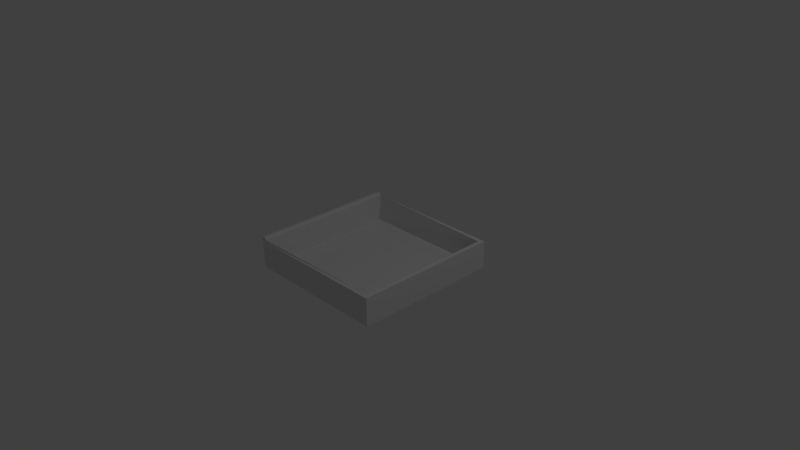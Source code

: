 # Source: teabagbox.blend  (saved by Blender 2.76.0; exported with 4.5.12 LTS)
import bpy
from mathutils import Matrix  # noqa: F401  (used for matrix-valued properties, if any)

bpy.ops.wm.read_factory_settings(use_empty=True)
scene = bpy.context.scene
scene.name = 'Scene'

# ---- collections
col_collection_1 = bpy.data.collections.new('Collection 1'); scene.collection.children.link(col_collection_1)

# ---- materials (node trees are filled in below, after node groups)
mat_material = bpy.data.materials.new('Material')
mat_material.alpha_threshold = 0.0
mat_material.use_transparent_shadow = False
mat_material.roughness = 0.5
mat_material.line_color = (0.0, 0.0, 0.0, 1.0)

# ---- material node trees

# ---- world
world_world = bpy.data.worlds.new('World'); scene.world = world_world
world_world.color = (0.05088, 0.05088, 0.05088)
world_world.use_sun_shadow = False
world_world.sun_shadow_jitter_overblur = 0.0
world_world.cycles.sampling_method = 'MANUAL'
world_world.cycles.sample_map_resolution = 256

# ---- cameras
cam_camera = bpy.data.cameras.new('Camera')
cam_camera.clip_end = 100.0
cam_camera.lens = 35.0
cam_camera.sensor_width = 32.0
cam_camera.sensor_height = 18.0
cam_camera.ortho_scale = 7.314
cam_camera.dof.focus_distance = 0.0
cam_camera.dof.aperture_fstop = 128.0

# ---- lights
light_lamp = bpy.data.lights.new('Lamp', 'POINT')
light_lamp.transmission_factor = 0.0
light_lamp.cutoff_distance = 30.0
light_lamp.energy = 100.0
light_lamp.shadow_buffer_clip_start = 1.001
light_lamp.shadow_soft_size = 0.1
light_lamp.shadow_maximum_resolution = 0.006
light_lamp.use_absolute_resolution = True
light_lamp.cycles.use_multiple_importance_sampling = False

# ---- meshes
me_cube = bpy.data.meshes.new('Cube')
me_cube.from_pydata([(1.0, 1.0, -0.19), (1.0, -1.0, -0.19), (-1.0, -1.0, -0.19), (-1.0, 1.0, -0.19), (0.9422, 0.9422, 0.19), (0.9422, -0.9422, 0.19), (-0.9485, -0.9898, 0.2104), (-0.9485, 0.9862, 0.2104), (1.0, 1.0, 0.19), (1.0, -1.0, 0.19), (-1.001, 1.0, 0.1854), (-1.001, -1.0, 0.1854), (0.9422, 0.9422, -0.149), (0.9422, -0.9422, -0.149), (-0.9422, 0.9422, -0.149), (-0.9422, -0.9422, -0.149), (-1.029, -1.0, 0.2334), (-1.029, 1.0, 0.2334), (-0.9769, -0.9898, 0.2401), (-0.9769, 0.9862, 0.2401)], [], [(0, 1, 2, 3), (5, 4, 12, 13), (0, 8, 9, 1), (1, 9, 11, 2), (2, 11, 10, 3), (8, 0, 3, 10), (4, 5, 9, 8), (7, 4, 8, 10), (5, 6, 11, 9), (11, 6, 18, 16), (12, 14, 15, 13), (7, 6, 15, 14), (4, 7, 14, 12), (6, 5, 13, 15), (18, 19, 17, 16), (10, 11, 16, 17), (7, 10, 17, 19), (7, 19, 18, 6)])
_uv = me_cube.uv_layers.new(name='UVMap')
_uv.uv.foreach_set('vector', [0.3464, 0.3465, 0.3464, 5.163e-08, 0.6855, 0.0, 0.6855, 0.3465, 0.942, 0.3264, 0.942, 2.065e-08, 1.0, 0.0, 1.0, 0.3264, 0.9956, 0.6929, 0.9306, 0.6929, 0.9306, 0.3465, 0.9956, 0.3465, 0.7515, 0.3462, 0.6855, 0.3462, 0.6855, 0.0, 0.7507, 0.0001068, 0.3313, 0.693, 0.267, 0.693, 0.267, 0.3465, 0.3313, 0.3465, 0.8174, 0.346, 0.7515, 0.3461, 0.7523, 0.0001752, 0.8174, 0.0, 0.3364, 0.3364, 0.3364, 0.01002, 0.3464, 0.0, 0.3464, 0.3465, 0.009437, 0.3442, 0.3364, 0.3364, 0.3464, 0.3465, 0.0, 0.3465, 0.3364, 0.01002, 0.009437, 0.001864, 1.244e-07, 8.642e-05, 0.3464, 0.0, 0.4188, 0.6738, 0.4188, 0.6839, 0.412, 0.6817, 0.4092, 0.673, 0.6725, 0.6729, 0.3464, 0.673, 0.3464, 0.3465, 0.6725, 0.3465, 0.8791, 0.0, 0.8791, 0.3423, 0.8174, 0.334, 0.8174, 0.007614, 0.3503, 0.9999, 0.3464, 0.673, 0.4092, 0.6739, 0.4092, 1.0, 0.8791, 0.3268, 0.8831, 0.0001964, 0.942, 0.0, 0.942, 0.3259, 0.009133, 0.3483, 0.009133, 0.6906, 2.073e-08, 0.693, 0.0, 0.3465, 0.267, 0.3465, 0.267, 0.693, 0.2579, 0.693, 0.2579, 0.3465, 0.4284, 0.9364, 0.4285, 0.9466, 0.4188, 0.9475, 0.4216, 0.9387, 0.4216, 0.9387, 0.009133, 0.3483, 0.4188, 0.6839, 0.8791, 0.0])
me_cube.materials.append(mat_material)
me_cube.use_remesh_preserve_volume = False
me_cube.use_remesh_preserve_attributes = False
me_cube.use_mirror_vertex_groups = False
me_cube.update()

# ---- objects
ob_cube = bpy.data.objects.new('Cube', me_cube)
ob_lamp = bpy.data.objects.new('Lamp', light_lamp)
ob_camera = bpy.data.objects.new('Camera', cam_camera)

# ---- transforms, parenting, visibility, modifiers, constraints
ob_cube.location = (0.0, 0.0, 0.0)
ob_cube.lock_rotations_4d = False
ob_cube.empty_display_type = 'ARROWS'
ob_cube.lineart.crease_threshold = 0.0
ob_lamp.location = (4.076, 1.005, 5.904)
ob_lamp.rotation_euler = (0.6503, 0.05522, 1.866)
ob_lamp.lock_rotations_4d = False
ob_lamp.empty_display_type = 'ARROWS'
ob_lamp.color = (0.0, 0.0, 0.0, 0.0)
ob_lamp.lineart.crease_threshold = 0.0
ob_camera.location = (7.481, -6.508, 5.344)
ob_camera.rotation_euler = (1.109, 0.01082, 0.8149)
ob_camera.lock_rotations_4d = False
ob_camera.empty_display_type = 'ARROWS'
ob_camera.color = (0.0, 0.0, 0.0, 0.0)
ob_camera.display_type = 'WIRE'
ob_camera.lineart.crease_threshold = 0.0

# ---- collection membership
col_collection_1.objects.link(ob_cube)
col_collection_1.objects.link(ob_lamp)
col_collection_1.objects.link(ob_camera)

# ---- scene / render settings (as saved in the file)
scene.camera = ob_camera
scene.frame_start = 1; scene.frame_end = 250; scene.frame_set(1)
scene.render.engine = 'BLENDER_EEVEE_NEXT'
scene.render.resolution_percentage = 50
scene.render.dither_intensity = 0.0
scene.cycles.use_denoising = False
scene.cycles.samples = 10
scene.cycles.sampling_pattern = 'TABULATED_SOBOL'
scene.cycles.light_sampling_threshold = 0.0
scene.cycles.use_adaptive_sampling = False
scene.cycles.use_light_tree = False
scene.cycles.blur_glossy = 0.0
scene.cycles.pixel_filter_type = 'GAUSSIAN'
scene.cycles.sample_clamp_indirect = 0.0
scene.view_settings.view_transform = 'Standard'
bpy.context.view_layer.update()
